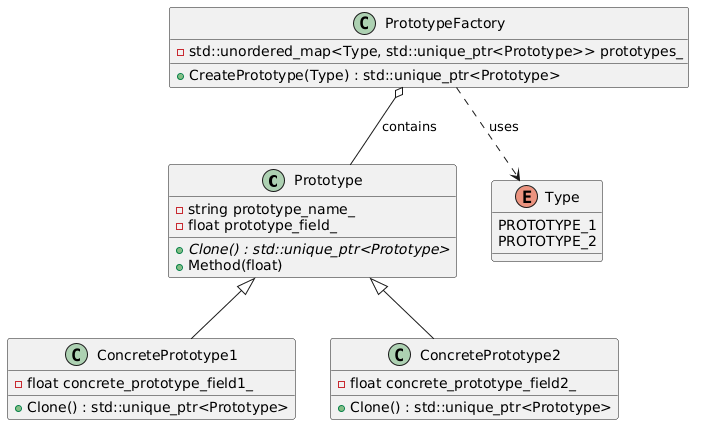

The diagram above was rendered by PlantUML. Its source (embedded in the PNG):
@startuml
class Prototype {
  - string prototype_name_
  - float prototype_field_
  + {abstract} Clone() : std::unique_ptr<Prototype>
  + Method(float)
}

class ConcretePrototype1 {
  - float concrete_prototype_field1_
  + Clone() : std::unique_ptr<Prototype>
}

class ConcretePrototype2 {
  - float concrete_prototype_field2_
  + Clone() : std::unique_ptr<Prototype>
}

class PrototypeFactory {
  - std::unordered_map<Type, std::unique_ptr<Prototype>> prototypes_
  + CreatePrototype(Type) : std::unique_ptr<Prototype>
}

enum Type {
  PROTOTYPE_1
  PROTOTYPE_2
}

Prototype <|-- ConcretePrototype1
Prototype <|-- ConcretePrototype2
PrototypeFactory o-- Prototype : contains
PrototypeFactory ..> Type : uses
@enduml